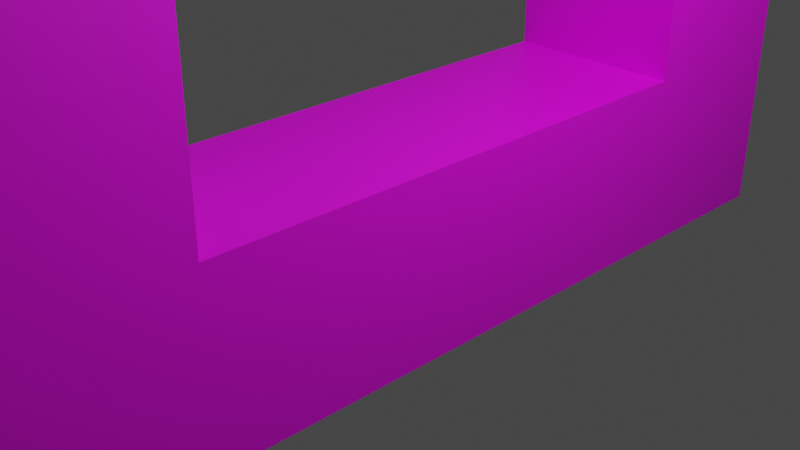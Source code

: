 # Source: BlendFile.blend  (saved by Blender 3.3.6; exported with 4.5.12 LTS)
import bpy
from mathutils import Matrix  # noqa: F401  (used for matrix-valued properties, if any)

bpy.ops.wm.read_factory_settings(use_empty=True)
scene = bpy.context.scene
scene.name = 'Scene'

# ---- collections
col_collection = bpy.data.collections.new('Collection'); scene.collection.children.link(col_collection)

# ---- images (referenced by path relative to the original .blend; pixels are not part of the script)
import os
ASSET_DIR = os.environ.get("B2B_ASSET_DIR", "")  # directory of the original .blend (textures are referenced by path, not embedded)
HERE = os.path.dirname(os.path.abspath(__file__))  # packed textures are extracted next to this script under _unpacked/

def load_image(name, relpath, width, height, colorspace="sRGB"):
    """Load a texture the original file referenced (path relative to the .blend, or extracted next to this script)."""
    p = next((c for c in (os.path.join(HERE, relpath), os.path.join(ASSET_DIR, relpath)) if relpath and os.path.exists(c)), "")
    if p:
        img = bpy.data.images.load(p, check_existing=True)
        img.name = name
    else:  # same state as the original file: an image datablock whose file is absent (Cycles renders it pink)
        img = bpy.data.images.new(name, width, height)
        img.source = "FILE"
        img.filepath = "//" + (relpath or name)
    img.colorspace_settings.name = colorspace
    return img
img_untitled_001 = load_image('Untitled.001', '', 1024, 1024, 'sRGB')

# ---- materials (node trees are filled in below, after node groups)
mat_material = bpy.data.materials.new('Material')
mat_material.alpha_threshold = 0.0
mat_material.roughness = 0.5
mat_material.line_color = (0.0, 0.0, 0.0, 1.0)

# ---- material node trees
mat_material.use_nodes = True; mat_material.node_tree.nodes.clear()
_N = mat_material.node_tree.nodes; _L = mat_material.node_tree.links
n0 = _N.new('ShaderNodeBsdfPrincipled'); n0.name = 'Principled BSDF'; n0.location = (-146, 193)
n0.distribution = 'GGX'
n0.subsurface_method = 'RANDOM_WALK_SKIN'
n0.inputs[3].default_value = 1.45
n0.inputs[27].default_value = (0.0, 0.0, 0.0, 1.0)
n0.inputs[28].default_value = 1.0
n1 = _N.new('ShaderNodeOutputMaterial'); n1.name = 'Material Output'; n1.location = (481, 192)
n2 = _N.new('ShaderNodeTexImage'); n2.name = 'Image Texture'; n2.location = (-525, 172)
n2.image = img_untitled_001
_L.new(n0.outputs[0], n1.inputs[0])
_L.new(n2.outputs[0], n0.inputs[0])
n1.is_active_output = True

# ---- world
world_world = bpy.data.worlds.new('World'); scene.world = world_world
world_world.use_nodes = True; world_world.node_tree.nodes.clear()
_N = world_world.node_tree.nodes; _L = world_world.node_tree.links
n0 = _N.new('ShaderNodeOutputWorld'); n0.name = 'World Output'; n0.location = (300, 300)
n1 = _N.new('ShaderNodeBackground'); n1.name = 'Background'; n1.location = (10, 300)
n1.inputs[0].default_value = (0.05088, 0.05088, 0.05088, 1.0)
_L.new(n1.outputs[0], n0.inputs[0])
n0.is_active_output = True
world_world.color = (0.05088, 0.05088, 0.05088)
world_world.use_sun_shadow = False
world_world.sun_shadow_jitter_overblur = 0.0

# ---- cameras
cam_camera = bpy.data.cameras.new('Camera')
cam_camera.clip_end = 100.0
cam_camera.ortho_scale = 7.314

# ---- lights
light_light = bpy.data.lights.new('Light', 'POINT')
light_light.transmission_factor = 0.0
light_light.energy = 1000.0
light_light.shadow_soft_size = 0.1
light_light.shadow_maximum_resolution = 0.006
light_light.use_absolute_resolution = True

# ---- meshes
me_cube = bpy.data.meshes.new('Cube')
me_cube.from_pydata([(1.0, 1.0, 1.0), (1.0, 1.0, -1.0), (1.0, -1.0, 1.0), (1.0, -1.0, -1.0), (-1.0, 1.0, 1.0), (-1.0, 1.0, -1.0), (-1.0, -1.0, 1.0), (-1.0, -1.0, -1.0), (1.0, 3.0, 1.0), (1.0, 3.0, -1.0), (-1.0, 3.0, 1.0), (-1.0, 3.0, -1.0), (1.0, -3.0, 1.0), (1.0, -3.0, -1.0), (-1.0, -3.0, 1.0), (-1.0, -3.0, -1.0), (1.0, -5.0, 1.0), (1.0, -5.0, -1.0), (-1.0, -5.0, 1.0), (-1.0, -5.0, -1.0), (1.0, 5.0, 1.0), (1.0, 5.0, -1.0), (-1.0, 5.0, 1.0), (-1.0, 5.0, -1.0), (1.0, 3.0, 5.0), (-1.0, 3.0, 5.0), (1.0, 5.0, 5.0), (-1.0, 5.0, 5.0), (1.0, -3.0, 5.0), (-1.0, -3.0, 5.0), (1.0, -5.0, 5.0), (-1.0, -5.0, 5.0)], [], [(0, 4, 6, 2), (7, 3, 13, 15), (7, 6, 4, 5), (5, 1, 3, 7), (1, 0, 2, 3), (1, 5, 11, 9), (9, 11, 23, 21), (4, 0, 8, 10), (0, 1, 9, 8), (5, 4, 10, 11), (15, 13, 17, 19), (2, 6, 14, 12), (3, 2, 12, 13), (6, 7, 15, 14), (17, 16, 18, 19), (13, 12, 16, 17), (16, 12, 28, 30), (14, 15, 19, 18), (23, 22, 20, 21), (22, 10, 25, 27), (8, 9, 21, 20), (11, 10, 22, 23), (25, 24, 26, 27), (20, 22, 27, 26), (10, 8, 24, 25), (8, 20, 26, 24), (28, 29, 31, 30), (18, 16, 30, 31), (14, 18, 31, 29), (12, 14, 29, 28)])
_uv = me_cube.uv_layers.new(name='UVMap')
_uv.uv.foreach_set('vector', [0.0, 0.75, 0.125, 0.75, 0.125, 0.875, 0.0, 0.875, 0.75, 0.375, 0.875, 0.375, 0.875, 0.5, 0.75, 0.5, 0.375, 0.375, 0.25, 0.375, 0.25, 0.25, 0.375, 0.25, 0.75, 0.25, 0.875, 0.25, 0.875, 0.375, 0.75, 0.375, 0.75, 0.375, 0.625, 0.375, 0.625, 0.25, 0.75, 0.25, 0.875, 0.25, 0.75, 0.25, 0.75, 0.125, 0.875, 0.125, 0.875, 0.125, 0.75, 0.125, 0.75, 0.0, 0.875, 0.0, 0.125, 0.75, 0.0, 0.75, 0.0, 0.625, 0.125, 0.625, 0.625, 0.375, 0.75, 0.375, 0.75, 0.5, 0.625, 0.5, 0.375, 0.25, 0.25, 0.25, 0.25, 0.125, 0.375, 0.125, 0.75, 0.5, 0.875, 0.5, 0.875, 0.625, 0.75, 0.625, 0.0, 0.875, 0.125, 0.875, 0.125, 1.0, 0.0, 1.0, 0.75, 0.25, 0.625, 0.25, 0.625, 0.125, 0.75, 0.125, 0.25, 0.375, 0.375, 0.375, 0.375, 0.5, 0.25, 0.5, 1.0, 0.0, 1.0, 0.125, 0.875, 0.125, 0.875, 0.0, 0.75, 0.125, 0.625, 0.125, 0.625, 0.0, 0.75, 0.0, 0.625, 0.0, 0.625, 0.125, 0.375, 0.125, 0.375, 0.0, 0.25, 0.5, 0.375, 0.5, 0.375, 0.625, 0.25, 0.625, 0.25, 0.625, 0.25, 0.75, 0.125, 0.75, 0.125, 0.625, 0.25, 0.0, 0.25, 0.125, 0.0, 0.125, 0.0, 0.0, 0.625, 0.5, 0.75, 0.5, 0.75, 0.625, 0.625, 0.625, 0.375, 0.125, 0.25, 0.125, 0.25, 0.0, 0.375, 0.0, 0.5, 0.75, 0.5, 0.625, 0.625, 0.625, 0.625, 0.75, 0.125, 0.75, 0.25, 0.75, 0.25, 1.0, 0.125, 1.0, 0.25, 0.625, 0.375, 0.625, 0.375, 0.875, 0.25, 0.875, 0.625, 0.5, 0.625, 0.625, 0.375, 0.625, 0.375, 0.5, 0.75, 0.625, 0.75, 0.75, 0.625, 0.75, 0.625, 0.625, 0.875, 0.125, 1.0, 0.125, 1.0, 0.375, 0.875, 0.375, 0.25, 0.5, 0.25, 0.625, 0.0, 0.625, 0.0, 0.5, 0.375, 0.625, 0.5, 0.625, 0.5, 0.875, 0.375, 0.875])
me_cube.materials.append(mat_material)
me_cube.use_mirror_vertex_groups = False
me_cube.update()
arm_myarmature = bpy.data.armatures.new('MyArmature')  # bones are not reproduced

# ---- objects
ob_cube = bpy.data.objects.new('Cube', me_cube)
ob_light = bpy.data.objects.new('Light', light_light)
ob_camera = bpy.data.objects.new('Camera', cam_camera)
ob_armature = bpy.data.objects.new('Armature', arm_myarmature)

# ---- transforms, parenting, visibility, modifiers, constraints
ob_cube.parent = ob_armature
ob_cube.matrix_parent_inverse = Matrix(((1.0, -0.0, 0.0, -0.0), (-0.0, 1.0, -0.0, 0.0), (0.0, -0.0, 1.0, 1.0), (-0.0, 0.0, -0.0, 1.0)))
ob_cube.location = (0.0, 0.0, 0.0)
ob_cube.lock_rotations_4d = False
ob_cube.empty_display_type = 'ARROWS'
ob_cube.lineart.crease_threshold = 0.0
_vg = ob_cube.vertex_groups.new(name='Yplus')
_vg.add([8, 9, 10, 11, 20, 21, 22, 23, 24, 25, 26, 27], 1.0, 'REPLACE')
_vg = ob_cube.vertex_groups.new(name='Ynegative')
_vg.add([12, 13, 14, 15, 16, 17, 18, 19, 28, 29, 30, 31], 1.0, 'REPLACE')
_m = ob_cube.modifiers.new('Armature', 'ARMATURE')
_m.object = ob_armature
ob_light.location = (4.076, 1.005, 5.904)
ob_light.rotation_euler = (0.6503, 0.05522, 1.866)
ob_light.lock_rotations_4d = False
ob_light.empty_display_type = 'ARROWS'
ob_light.color = (0.0, 0.0, 0.0, 0.0)
ob_light.lineart.crease_threshold = 0.0
ob_camera.location = (7.359, -6.926, 4.958)
ob_camera.rotation_euler = (1.109, 0.0, 0.8149)
ob_camera.lock_rotations_4d = False
ob_camera.empty_display_type = 'ARROWS'
ob_camera.color = (0.0, 0.0, 0.0, 0.0)
ob_camera.display_type = 'WIRE'
ob_camera.lineart.crease_threshold = 0.0
ob_armature.location = (0.0, 0.0, -1.0)

# ---- collection membership
col_collection.objects.link(ob_cube)
col_collection.objects.link(ob_light)
col_collection.objects.link(ob_camera)
col_collection.objects.link(ob_armature)

# ---- scene / render settings (as saved in the file)
scene.camera = ob_camera
scene.frame_start = 1; scene.frame_end = 250; scene.frame_set(24)
scene.render.engine = 'CYCLES'
scene.cycles.sampling_pattern = 'TABULATED_SOBOL'
scene.cycles.use_light_tree = False
scene.view_settings.view_transform = 'Filmic'
bpy.context.view_layer.update()
